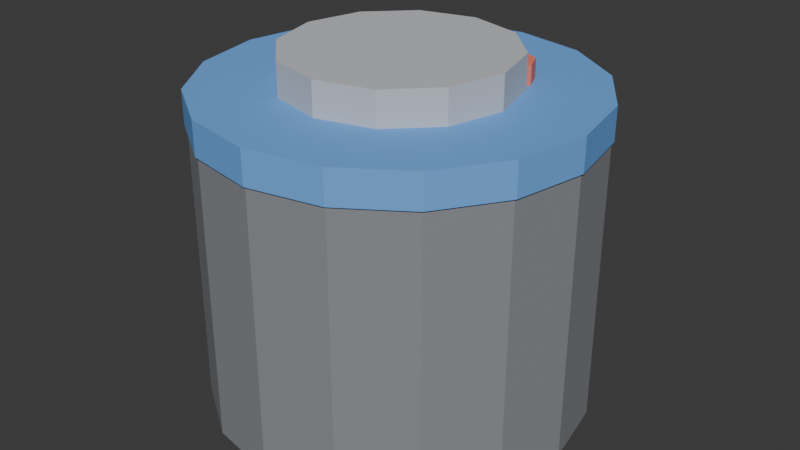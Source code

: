 # Source: ELD_ASSISTENTE_v01.blend  (saved by Blender 4.2.66; exported with 4.5.12 LTS)
import bpy
from mathutils import Matrix  # noqa: F401  (used for matrix-valued properties, if any)

bpy.ops.wm.read_factory_settings(use_empty=True)
scene = bpy.context.scene
scene.name = 'Scene'

# ---- collections
col_collection = bpy.data.collections.new('Collection'); scene.collection.children.link(col_collection)

# ---- materials (node trees are filled in below, after node groups)
mat_polyroom_pbr = bpy.data.materials.new('Polyroom_PBR')

# ---- material node trees
mat_polyroom_pbr.use_nodes = True; mat_polyroom_pbr.node_tree.nodes.clear()
_N = mat_polyroom_pbr.node_tree.nodes; _L = mat_polyroom_pbr.node_tree.links
n0 = _N.new('ShaderNodeOutputMaterial'); n0.name = 'Material Output'; n0.location = (300, 0)
n1 = _N.new('ShaderNodeBsdfPrincipled'); n1.name = 'Principled BSDF'; n1.location = (0, 0)
n1.inputs[2].default_value = 0.8
n2 = _N.new('ShaderNodeVertexColor'); n2.name = 'Color Attribute'; n2.location = (-300, 0)
n2.layer_name = 'Color'
_L.new(n2.outputs[0], n1.inputs[0])
_L.new(n1.outputs[0], n0.inputs[0])
n0.is_active_output = True

# ---- world
world_world = bpy.data.worlds.new('World'); scene.world = world_world
world_world.use_nodes = True; world_world.node_tree.nodes.clear()
_N = world_world.node_tree.nodes; _L = world_world.node_tree.links
n0 = _N.new('ShaderNodeOutputWorld'); n0.name = 'World Output'; n0.location = (300, 300)
n1 = _N.new('ShaderNodeBackground'); n1.name = 'Background'; n1.location = (10, 300)
n1.inputs[0].default_value = (0.05088, 0.05088, 0.05088, 1.0)
_L.new(n1.outputs[0], n0.inputs[0])
n0.is_active_output = True
world_world.color = (0.05088, 0.05088, 0.05088)
world_world.sun_shadow_jitter_overblur = 0.0

# ---- meshes
me_eld_assistente_v01 = bpy.data.meshes.new('ELD_ASSISTENTE_v01')
me_eld_assistente_v01.from_pydata([(0.0, 0.085, 0.0), (0.0, 0.085, 0.13), (0.03253, 0.07853, 0.0), (0.03253, 0.07853, 0.13), (0.0601, 0.0601, 0.0), (0.0601, 0.0601, 0.13), (0.07853, 0.03253, 0.0), (0.07853, 0.03253, 0.13), (0.085, 0.0, 0.0), (0.085, 0.0, 0.13), (0.07853, -0.03253, 0.0), (0.07853, -0.03253, 0.13), (0.0601, -0.0601, 0.0), (0.0601, -0.0601, 0.13), (0.03253, -0.07853, 0.0), (0.03253, -0.07853, 0.13), (0.0, -0.085, 0.0), (0.0, -0.085, 0.13), (-0.03253, -0.07853, 0.0), (-0.03253, -0.07853, 0.13), (-0.0601, -0.0601, 0.0), (-0.0601, -0.0601, 0.13), (-0.07853, -0.03253, 0.0), (-0.07853, -0.03253, 0.13), (-0.085, 0.0, 0.0), (-0.085, 0.0, 0.13), (-0.07853, 0.03253, 0.0), (-0.07853, 0.03253, 0.13), (-0.0601, 0.0601, 0.0), (-0.0601, 0.0601, 0.13), (-0.03253, 0.07853, 0.0), (-0.03253, 0.07853, 0.13), (0.0, 0.086, 0.1275), (0.0, 0.086, 0.1425), (0.03291, 0.07945, 0.1275), (0.03291, 0.07945, 0.1425), (0.06081, 0.06081, 0.1275), (0.06081, 0.06081, 0.1425), (0.07945, 0.03291, 0.1275), (0.07945, 0.03291, 0.1425), (0.086, 0.0, 0.1275), (0.086, 0.0, 0.1425), (0.07945, -0.03291, 0.1275), (0.07945, -0.03291, 0.1425), (0.06081, -0.06081, 0.1275), (0.06081, -0.06081, 0.1425), (0.03291, -0.07945, 0.1275), (0.03291, -0.07945, 0.1425), (0.0, -0.086, 0.1275), (0.0, -0.086, 0.1425), (-0.03291, -0.07945, 0.1275), (-0.03291, -0.07945, 0.1425), (-0.06081, -0.06081, 0.1275), (-0.06081, -0.06081, 0.1425), (-0.07945, -0.03291, 0.1275), (-0.07945, -0.03291, 0.1425), (-0.086, 0.0, 0.1275), (-0.086, 0.0, 0.1425), (-0.07945, 0.03291, 0.1275), (-0.07945, 0.03291, 0.1425), (-0.06081, 0.06081, 0.1275), (-0.06081, 0.06081, 0.1425), (-0.03291, 0.07945, 0.1275), (-0.03291, 0.07945, 0.1425), (0.0, 0.05, 0.1425), (0.0, 0.05, 0.1575), (0.025, 0.0433, 0.1425), (0.025, 0.0433, 0.1575), (0.0433, 0.025, 0.1425), (0.0433, 0.025, 0.1575), (0.05, 0.0, 0.1425), (0.05, 0.0, 0.1575), (0.0433, -0.025, 0.1425), (0.0433, -0.025, 0.1575), (0.025, -0.0433, 0.1425), (0.025, -0.0433, 0.1575), (0.0, -0.05, 0.1425), (0.0, -0.05, 0.1575), (-0.025, -0.0433, 0.1425), (-0.025, -0.0433, 0.1575), (-0.0433, -0.025, 0.1425), (-0.0433, -0.025, 0.1575), (-0.05, 0.0, 0.1425), (-0.05, 0.0, 0.1575), (-0.0433, 0.025, 0.1425), (-0.0433, 0.025, 0.1575), (-0.025, 0.0433, 0.1425), (-0.025, 0.0433, 0.1575), (-0.03, 0.042, 0.139), (-0.03, 0.042, 0.151), (-0.02151, 0.03849, 0.139), (-0.02151, 0.03849, 0.151), (-0.018, 0.03, 0.139), (-0.018, 0.03, 0.151), (-0.02151, 0.02151, 0.139), (-0.02151, 0.02151, 0.151), (-0.03, 0.018, 0.139), (-0.03, 0.018, 0.151), (-0.03849, 0.02151, 0.139), (-0.03849, 0.02151, 0.151), (-0.042, 0.03, 0.139), (-0.042, 0.03, 0.151), (-0.03849, 0.03849, 0.139), (-0.03849, 0.03849, 0.151), (0.03, 0.042, 0.139), (0.03, 0.042, 0.151), (0.03849, 0.03849, 0.139), (0.03849, 0.03849, 0.151), (0.042, 0.03, 0.139), (0.042, 0.03, 0.151), (0.03849, 0.02151, 0.139), (0.03849, 0.02151, 0.151), (0.03, 0.018, 0.139), (0.03, 0.018, 0.151), (0.02151, 0.02151, 0.139), (0.02151, 0.02151, 0.151), (0.018, 0.03, 0.139), (0.018, 0.03, 0.151), (0.02151, 0.03849, 0.139), (0.02151, 0.03849, 0.151)], [], [(0, 1, 3, 2), (2, 3, 5, 4), (4, 5, 7, 6), (6, 7, 9, 8), (8, 9, 11, 10), (10, 11, 13, 12), (12, 13, 15, 14), (14, 15, 17, 16), (16, 17, 19, 18), (18, 19, 21, 20), (20, 21, 23, 22), (22, 23, 25, 24), (24, 25, 27, 26), (26, 27, 29, 28), (3, 1, 31, 29, 27, 25, 23, 21, 19, 17, 15, 13, 11, 9, 7, 5), (28, 29, 31, 30), (30, 31, 1, 0), (0, 2, 4, 6, 8, 10, 12, 14, 16, 18, 20, 22, 24, 26, 28, 30), (32, 33, 35, 34), (34, 35, 37, 36), (36, 37, 39, 38), (38, 39, 41, 40), (40, 41, 43, 42), (42, 43, 45, 44), (44, 45, 47, 46), (46, 47, 49, 48), (48, 49, 51, 50), (50, 51, 53, 52), (52, 53, 55, 54), (54, 55, 57, 56), (56, 57, 59, 58), (58, 59, 61, 60), (35, 33, 63, 61, 59, 57, 55, 53, 51, 49, 47, 45, 43, 41, 39, 37), (60, 61, 63, 62), (62, 63, 33, 32), (32, 34, 36, 38, 40, 42, 44, 46, 48, 50, 52, 54, 56, 58, 60, 62), (64, 65, 67, 66), (66, 67, 69, 68), (68, 69, 71, 70), (70, 71, 73, 72), (72, 73, 75, 74), (74, 75, 77, 76), (76, 77, 79, 78), (78, 79, 81, 80), (80, 81, 83, 82), (82, 83, 85, 84), (67, 65, 87, 85, 83, 81, 79, 77, 75, 73, 71, 69), (84, 85, 87, 86), (86, 87, 65, 64), (64, 66, 68, 70, 72, 74, 76, 78, 80, 82, 84, 86), (88, 89, 91, 90), (90, 91, 93, 92), (92, 93, 95, 94), (94, 95, 97, 96), (96, 97, 99, 98), (98, 99, 101, 100), (91, 89, 103, 101, 99, 97, 95, 93), (100, 101, 103, 102), (102, 103, 89, 88), (88, 90, 92, 94, 96, 98, 100, 102), (104, 105, 107, 106), (106, 107, 109, 108), (108, 109, 111, 110), (110, 111, 113, 112), (112, 113, 115, 114), (114, 115, 117, 116), (107, 105, 119, 117, 115, 113, 111, 109), (116, 117, 119, 118), (118, 119, 105, 104), (104, 106, 108, 110, 112, 114, 116, 118)])
_uv = me_eld_assistente_v01.uv_layers.new(name='UVMap')
_uv.uv.foreach_set('vector', [0.7435, 0.259, 0.7435, 0.007208, 0.8077, 0.007208, 0.8077, 0.259, 0.8077, 0.259, 0.8077, 0.007208, 0.8683, 0.007208, 0.8683, 0.259, 0.8683, 0.259, 0.8683, 0.007208, 0.9161, 0.007208, 0.9161, 0.259, 0.6856, 0.5251, 0.6856, 0.2734, 0.7449, 0.2734, 0.7449, 0.5251, 0.7449, 0.5251, 0.7449, 0.2734, 0.8092, 0.2734, 0.8092, 0.5251, 0.8092, 0.5251, 0.8092, 0.2734, 0.8685, 0.2734, 0.8685, 0.5251, 0.8685, 0.5251, 0.8685, 0.2734, 0.914, 0.2734, 0.914, 0.5251, 0.6856, 0.7913, 0.6856, 0.5396, 0.7449, 0.5396, 0.7449, 0.7913, 0.7449, 0.7913, 0.7449, 0.5396, 0.8092, 0.5396, 0.8092, 0.7913, 0.8092, 0.7913, 0.8092, 0.5396, 0.8685, 0.5396, 0.8685, 0.7913, 0.8685, 0.7913, 0.8685, 0.5396, 0.914, 0.5396, 0.914, 0.7913, 0.3483, 0.9336, 0.3483, 0.6818, 0.4076, 0.6818, 0.4076, 0.9336, 0.4076, 0.9336, 0.4076, 0.6818, 0.4719, 0.6818, 0.4719, 0.9336, 0.4719, 0.9336, 0.4719, 0.6818, 0.5312, 0.6818, 0.5312, 0.9336, 0.4183, 0.3055, 0.3729, 0.2601, 0.3483, 0.2008, 0.3483, 0.1365, 0.3729, 0.0772, 0.4183, 0.03179, 0.4777, 0.007208, 0.5419, 0.007208, 0.6012, 0.03179, 0.6466, 0.0772, 0.6712, 0.1365, 0.6712, 0.2008, 0.6466, 0.2601, 0.6012, 0.3055, 0.5419, 0.3301, 0.4777, 0.3301, 0.5312, 0.9336, 0.5312, 0.6818, 0.5767, 0.6818, 0.5767, 0.9336, 0.6856, 0.259, 0.6856, 0.007208, 0.7435, 0.007208, 0.7435, 0.259, 0.3729, 0.5974, 0.3483, 0.5381, 0.3483, 0.4739, 0.3729, 0.4145, 0.4183, 0.3691, 0.4777, 0.3445, 0.5419, 0.3445, 0.6012, 0.3691, 0.6466, 0.4145, 0.6712, 0.4739, 0.6712, 0.5381, 0.6466, 0.5974, 0.6012, 0.6428, 0.5419, 0.6674, 0.4777, 0.6674, 0.4183, 0.6428, 0.6202, 0.8564, 0.5911, 0.8564, 0.5911, 0.7915, 0.6202, 0.7915, 0.6202, 0.7915, 0.5911, 0.7915, 0.5911, 0.7302, 0.6202, 0.7302, 0.6202, 0.7302, 0.5911, 0.7302, 0.5911, 0.6818, 0.6202, 0.6818, 0.6636, 0.9129, 0.6346, 0.9129, 0.6346, 0.8529, 0.6636, 0.8529, 0.6636, 0.8529, 0.6346, 0.8529, 0.6346, 0.7879, 0.6636, 0.7879, 0.6636, 0.7879, 0.6346, 0.7879, 0.6346, 0.7278, 0.6636, 0.7278, 0.6636, 0.7278, 0.6346, 0.7278, 0.6346, 0.6818, 0.6636, 0.6818, 0.2377, 0.9205, 0.2087, 0.9205, 0.2087, 0.8605, 0.2377, 0.8605, 0.2377, 0.8605, 0.2087, 0.8605, 0.2087, 0.7955, 0.2377, 0.7955, 0.2377, 0.7955, 0.2087, 0.7955, 0.2087, 0.7354, 0.2377, 0.7354, 0.2377, 0.7354, 0.2087, 0.7354, 0.2087, 0.6894, 0.2377, 0.6894, 0.2812, 0.9205, 0.2522, 0.9205, 0.2522, 0.8605, 0.2812, 0.8605, 0.2812, 0.8605, 0.2522, 0.8605, 0.2522, 0.7955, 0.2812, 0.7955, 0.2812, 0.7955, 0.2522, 0.7955, 0.2522, 0.7354, 0.2812, 0.7354, 0.03208, 0.2631, 0.007208, 0.203, 0.007208, 0.1381, 0.03208, 0.07803, 0.07803, 0.03208, 0.1381, 0.007208, 0.203, 0.007208, 0.2631, 0.03208, 0.309, 0.07803, 0.3339, 0.1381, 0.3339, 0.203, 0.309, 0.2631, 0.2631, 0.309, 0.203, 0.3339, 0.1381, 0.3339, 0.07803, 0.309, 0.2812, 0.7354, 0.2522, 0.7354, 0.2522, 0.6894, 0.2812, 0.6894, 0.6202, 0.915, 0.5911, 0.915, 0.5911, 0.8564, 0.6202, 0.8564, 0.007208, 0.5442, 0.007208, 0.4792, 0.03208, 0.4191, 0.07803, 0.3732, 0.1381, 0.3483, 0.203, 0.3483, 0.2631, 0.3732, 0.309, 0.4191, 0.3339, 0.4792, 0.3339, 0.5442, 0.309, 0.6042, 0.2631, 0.6501, 0.203, 0.675, 0.1381, 0.675, 0.07803, 0.6501, 0.03208, 0.6042, 0.3247, 0.7827, 0.2956, 0.7827, 0.2956, 0.7326, 0.3247, 0.7326, 0.3247, 0.7326, 0.2956, 0.7326, 0.2956, 0.6894, 0.3247, 0.6894, 0.9162, 0.9424, 0.8871, 0.9424, 0.8871, 0.8975, 0.9162, 0.8975, 0.9162, 0.8975, 0.8871, 0.8975, 0.8871, 0.8474, 0.9162, 0.8474, 0.9162, 0.8474, 0.8871, 0.8474, 0.8871, 0.8057, 0.9162, 0.8057, 0.9575, 0.41, 0.9284, 0.41, 0.9284, 0.3651, 0.9575, 0.3651, 0.9575, 0.3651, 0.9284, 0.3651, 0.9284, 0.3151, 0.9575, 0.3151, 0.9575, 0.3151, 0.9284, 0.3151, 0.9284, 0.2734, 0.9575, 0.2734, 0.9575, 0.5611, 0.9284, 0.5611, 0.9284, 0.5162, 0.9575, 0.5162, 0.9575, 0.5162, 0.9284, 0.5162, 0.9284, 0.4662, 0.9575, 0.4662, 0.03227, 0.8514, 0.007208, 0.808, 0.007208, 0.7579, 0.03227, 0.7145, 0.07568, 0.6894, 0.1258, 0.6894, 0.1692, 0.7145, 0.1943, 0.7579, 0.1943, 0.808, 0.1692, 0.8514, 0.1258, 0.8765, 0.07568, 0.8765, 0.9575, 0.4662, 0.9284, 0.4662, 0.9284, 0.4245, 0.9575, 0.4245, 0.3247, 0.8264, 0.2956, 0.8264, 0.2956, 0.7827, 0.3247, 0.7827, 0.6856, 0.9243, 0.6856, 0.8742, 0.7107, 0.8308, 0.7541, 0.8057, 0.8042, 0.8057, 0.8476, 0.8308, 0.8727, 0.8742, 0.8727, 0.9243, 0.8476, 0.9677, 0.8042, 0.9928, 0.7541, 0.9928, 0.7107, 0.9677, 0.9538, 0.07146, 0.9305, 0.07146, 0.9305, 0.05385, 0.9538, 0.05385, 0.9517, 0.6651, 0.9284, 0.6651, 0.9284, 0.6503, 0.9517, 0.6503, 0.9517, 0.6503, 0.9284, 0.6503, 0.9284, 0.6329, 0.9517, 0.6329, 0.3247, 0.873, 0.3014, 0.873, 0.3014, 0.8582, 0.3247, 0.8582, 0.3247, 0.8582, 0.3014, 0.8582, 0.3014, 0.8408, 0.3247, 0.8408, 0.9538, 0.03943, 0.9305, 0.03943, 0.9305, 0.02466, 0.9538, 0.02466, 0.01979, 0.9338, 0.007208, 0.9213, 0.007208, 0.9035, 0.01979, 0.8909, 0.03757, 0.8909, 0.05015, 0.9035, 0.05015, 0.9213, 0.03757, 0.9338, 0.9538, 0.02466, 0.9305, 0.02466, 0.9305, 0.007208, 0.9538, 0.007208, 0.9538, 0.08568, 0.9305, 0.08568, 0.9305, 0.07146, 0.9538, 0.07146, 0.06456, 0.9213, 0.06456, 0.9035, 0.07714, 0.8909, 0.09493, 0.8909, 0.1075, 0.9035, 0.1075, 0.9213, 0.09493, 0.9338, 0.07714, 0.9338, 0.9538, 0.1177, 0.9305, 0.1177, 0.9305, 0.1001, 0.9538, 0.1001, 0.3247, 0.9196, 0.3014, 0.9196, 0.3014, 0.9049, 0.3247, 0.9049, 0.3247, 0.9049, 0.3014, 0.9049, 0.3014, 0.8874, 0.3247, 0.8874, 0.9517, 0.7118, 0.9284, 0.7118, 0.9284, 0.697, 0.9517, 0.697, 0.9517, 0.697, 0.9284, 0.697, 0.9284, 0.6795, 0.9517, 0.6795, 0.9517, 0.7584, 0.9284, 0.7584, 0.9284, 0.7436, 0.9517, 0.7436, 0.1345, 0.9338, 0.1219, 0.9213, 0.1219, 0.9035, 0.1345, 0.8909, 0.1523, 0.8909, 0.1649, 0.9035, 0.1649, 0.9213, 0.1523, 0.9338, 0.9517, 0.7436, 0.9284, 0.7436, 0.9284, 0.7262, 0.9517, 0.7262, 0.9538, 0.1319, 0.9305, 0.1319, 0.9305, 0.1177, 0.9538, 0.1177, 0.9284, 0.6059, 0.9284, 0.5881, 0.941, 0.5755, 0.9588, 0.5755, 0.9714, 0.5881, 0.9714, 0.6059, 0.9588, 0.6185, 0.941, 0.6185])
_ca = me_eld_assistente_v01.color_attributes.new('Color', 'FLOAT_COLOR', 'POINT')
_ca.data.foreach_set('color', [0.25, 0.26, 0.28, 1.0, 0.25, 0.26, 0.28, 1.0, 0.25, 0.26, 0.28, 1.0, 0.25, 0.26, 0.28, 1.0, 0.25, 0.26, 0.28, 1.0, 0.25, 0.26, 0.28, 1.0, 0.25, 0.26, 0.28, 1.0, 0.25, 0.26, 0.28, 1.0, 0.25, 0.26, 0.28, 1.0, 0.25, 0.26, 0.28, 1.0, 0.25, 0.26, 0.28, 1.0, 0.25, 0.26, 0.28, 1.0, 0.25, 0.26, 0.28, 1.0, 0.25, 0.26, 0.28, 1.0, 0.25, 0.26, 0.28, 1.0, 0.25, 0.26, 0.28, 1.0, 0.25, 0.26, 0.28, 1.0, 0.25, 0.26, 0.28, 1.0, 0.25, 0.26, 0.28, 1.0, 0.25, 0.26, 0.28, 1.0, 0.25, 0.26, 0.28, 1.0, 0.25, 0.26, 0.28, 1.0, 0.25, 0.26, 0.28, 1.0, 0.25, 0.26, 0.28, 1.0, 0.25, 0.26, 0.28, 1.0, 0.25, 0.26, 0.28, 1.0, 0.25, 0.26, 0.28, 1.0, 0.25, 0.26, 0.28, 1.0, 0.25, 0.26, 0.28, 1.0, 0.25, 0.26, 0.28, 1.0, 0.25, 0.26, 0.28, 1.0, 0.25, 0.26, 0.28, 1.0, 0.15, 0.4, 0.85, 1.0, 0.15, 0.4, 0.85, 1.0, 0.15, 0.4, 0.85, 1.0, 0.15, 0.4, 0.85, 1.0, 0.15, 0.4, 0.85, 1.0, 0.15, 0.4, 0.85, 1.0, 0.15, 0.4, 0.85, 1.0, 0.15, 0.4, 0.85, 1.0, 0.15, 0.4, 0.85, 1.0, 0.15, 0.4, 0.85, 1.0, 0.15, 0.4, 0.85, 1.0, 0.15, 0.4, 0.85, 1.0, 0.15, 0.4, 0.85, 1.0, 0.15, 0.4, 0.85, 1.0, 0.15, 0.4, 0.85, 1.0, 0.15, 0.4, 0.85, 1.0, 0.15, 0.4, 0.85, 1.0, 0.15, 0.4, 0.85, 1.0, 0.15, 0.4, 0.85, 1.0, 0.15, 0.4, 0.85, 1.0, 0.15, 0.4, 0.85, 1.0, 0.15, 0.4, 0.85, 1.0, 0.15, 0.4, 0.85, 1.0, 0.15, 0.4, 0.85, 1.0, 0.15, 0.4, 0.85, 1.0, 0.15, 0.4, 0.85, 1.0, 0.15, 0.4, 0.85, 1.0, 0.15, 0.4, 0.85, 1.0, 0.15, 0.4, 0.85, 1.0, 0.15, 0.4, 0.85, 1.0, 0.15, 0.4, 0.85, 1.0, 0.15, 0.4, 0.85, 1.0, 0.55, 0.57, 0.6, 1.0, 0.55, 0.57, 0.6, 1.0, 0.55, 0.57, 0.6, 1.0, 0.55, 0.57, 0.6, 1.0, 0.55, 0.57, 0.6, 1.0, 0.55, 0.57, 0.6, 1.0, 0.55, 0.57, 0.6, 1.0, 0.55, 0.57, 0.6, 1.0, 0.55, 0.57, 0.6, 1.0, 0.55, 0.57, 0.6, 1.0, 0.55, 0.57, 0.6, 1.0, 0.55, 0.57, 0.6, 1.0, 0.55, 0.57, 0.6, 1.0, 0.55, 0.57, 0.6, 1.0, 0.55, 0.57, 0.6, 1.0, 0.55, 0.57, 0.6, 1.0, 0.55, 0.57, 0.6, 1.0, 0.55, 0.57, 0.6, 1.0, 0.55, 0.57, 0.6, 1.0, 0.55, 0.57, 0.6, 1.0, 0.55, 0.57, 0.6, 1.0, 0.55, 0.57, 0.6, 1.0, 0.55, 0.57, 0.6, 1.0, 0.55, 0.57, 0.6, 1.0, 0.2, 0.6, 0.3, 1.0, 0.2, 0.6, 0.3, 1.0, 0.2, 0.6, 0.3, 1.0, 0.2, 0.6, 0.3, 1.0, 0.2, 0.6, 0.3, 1.0, 0.2, 0.6, 0.3, 1.0, 0.2, 0.6, 0.3, 1.0, 0.2, 0.6, 0.3, 1.0, 0.2, 0.6, 0.3, 1.0, 0.2, 0.6, 0.3, 1.0, 0.2, 0.6, 0.3, 1.0, 0.2, 0.6, 0.3, 1.0, 0.2, 0.6, 0.3, 1.0, 0.2, 0.6, 0.3, 1.0, 0.2, 0.6, 0.3, 1.0, 0.2, 0.6, 0.3, 1.0, 0.85, 0.22, 0.16, 1.0, 0.85, 0.22, 0.16, 1.0, 0.85, 0.22, 0.16, 1.0, 0.85, 0.22, 0.16, 1.0, 0.85, 0.22, 0.16, 1.0, 0.85, 0.22, 0.16, 1.0, 0.85, 0.22, 0.16, 1.0, 0.85, 0.22, 0.16, 1.0, 0.85, 0.22, 0.16, 1.0, 0.85, 0.22, 0.16, 1.0, 0.85, 0.22, 0.16, 1.0, 0.85, 0.22, 0.16, 1.0, 0.85, 0.22, 0.16, 1.0, 0.85, 0.22, 0.16, 1.0, 0.85, 0.22, 0.16, 1.0, 0.85, 0.22, 0.16, 1.0])
me_eld_assistente_v01.materials.append(mat_polyroom_pbr)
me_eld_assistente_v01.update()

# ---- objects
ob_eld_assistente_v01 = bpy.data.objects.new('ELD_ASSISTENTE_v01', me_eld_assistente_v01)

# ---- transforms, parenting, visibility, modifiers, constraints
ob_eld_assistente_v01.location = (0.0, 0.0, 0.0)

# ---- collection membership
col_collection.objects.link(ob_eld_assistente_v01)

# ---- scene / render settings (as saved in the file)
scene.frame_start = 1; scene.frame_end = 250; scene.frame_set(1)
scene.render.engine = 'BLENDER_EEVEE_NEXT'
bpy.context.view_layer.update()

# ---- added for rendering (the .blend has no active camera and no usable light): camera, sun
cam_auto = bpy.data.cameras.new('AutoCamera')
cam_auto.lens = 50.0
cam_auto.sensor_width = 36.0
cam_auto.clip_end = 1000.0
ob_auto_camera = bpy.data.objects.new('AutoCamera', cam_auto)
scene.collection.objects.link(ob_auto_camera)
ob_auto_camera.location = (0.268114, -0.321737, 0.293242)
ob_auto_camera.rotation_euler = (1.09748, -7.21219e-08, 0.694738)
scene.camera = ob_auto_camera
light_auto_sun = bpy.data.lights.new('AutoSun', 'SUN')
light_auto_sun.energy = 3.0
light_auto_sun.angle = 0.0523599
ob_auto_sun = bpy.data.objects.new('AutoSun', light_auto_sun)
scene.collection.objects.link(ob_auto_sun)
ob_auto_sun.rotation_euler = (0.872665, 0.174533, 0.523599)
bpy.context.view_layer.update()
